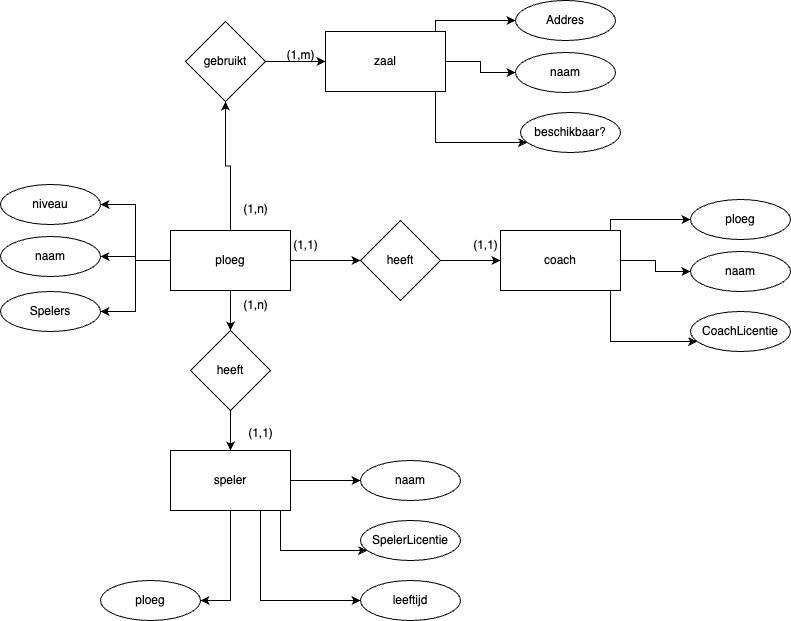

The diagram above was exported from draw.io. Its source (the exported page's mxGraphModel, read from the mxfile embedded in the PNG):
<mxGraphModel dx="1062" dy="654" grid="1" gridSize="10" guides="1" tooltips="1" connect="1" arrows="1" fold="1" page="1" pageScale="1" pageWidth="827" pageHeight="1169" math="0" shadow="0">
  <root>
    <mxCell id="0" />
    <mxCell id="1" parent="0" />
    <mxCell id="VvVT3xu38Tis8UkaqFeF-3" value="" style="edgeStyle=orthogonalEdgeStyle;rounded=0;orthogonalLoop=1;jettySize=auto;html=1;" edge="1" parent="1" source="VvVT3xu38Tis8UkaqFeF-1" target="VvVT3xu38Tis8UkaqFeF-2">
      <mxGeometry relative="1" as="geometry" />
    </mxCell>
    <mxCell id="VvVT3xu38Tis8UkaqFeF-21" value="" style="edgeStyle=orthogonalEdgeStyle;rounded=0;orthogonalLoop=1;jettySize=auto;html=1;" edge="1" parent="1" source="VvVT3xu38Tis8UkaqFeF-1" target="VvVT3xu38Tis8UkaqFeF-20">
      <mxGeometry relative="1" as="geometry" />
    </mxCell>
    <mxCell id="VvVT3xu38Tis8UkaqFeF-38" style="edgeStyle=orthogonalEdgeStyle;rounded=0;orthogonalLoop=1;jettySize=auto;html=1;entryX=1;entryY=0.5;entryDx=0;entryDy=0;" edge="1" parent="1" source="VvVT3xu38Tis8UkaqFeF-1" target="VvVT3xu38Tis8UkaqFeF-37">
      <mxGeometry relative="1" as="geometry" />
    </mxCell>
    <mxCell id="VvVT3xu38Tis8UkaqFeF-39" style="edgeStyle=orthogonalEdgeStyle;rounded=0;orthogonalLoop=1;jettySize=auto;html=1;" edge="1" parent="1" source="VvVT3xu38Tis8UkaqFeF-1" target="VvVT3xu38Tis8UkaqFeF-35">
      <mxGeometry relative="1" as="geometry" />
    </mxCell>
    <mxCell id="VvVT3xu38Tis8UkaqFeF-40" style="edgeStyle=orthogonalEdgeStyle;rounded=0;orthogonalLoop=1;jettySize=auto;html=1;entryX=1;entryY=0.5;entryDx=0;entryDy=0;" edge="1" parent="1" source="VvVT3xu38Tis8UkaqFeF-1" target="VvVT3xu38Tis8UkaqFeF-36">
      <mxGeometry relative="1" as="geometry" />
    </mxCell>
    <mxCell id="VvVT3xu38Tis8UkaqFeF-51" style="edgeStyle=orthogonalEdgeStyle;rounded=0;orthogonalLoop=1;jettySize=auto;html=1;entryX=0.5;entryY=1;entryDx=0;entryDy=0;" edge="1" parent="1" source="VvVT3xu38Tis8UkaqFeF-1" target="VvVT3xu38Tis8UkaqFeF-42">
      <mxGeometry relative="1" as="geometry" />
    </mxCell>
    <mxCell id="VvVT3xu38Tis8UkaqFeF-1" value="ploeg" style="whiteSpace=wrap;html=1;" vertex="1" parent="1">
      <mxGeometry x="340" y="600" width="120" height="60" as="geometry" />
    </mxCell>
    <mxCell id="VvVT3xu38Tis8UkaqFeF-5" value="" style="edgeStyle=orthogonalEdgeStyle;rounded=0;orthogonalLoop=1;jettySize=auto;html=1;" edge="1" parent="1" source="VvVT3xu38Tis8UkaqFeF-2" target="VvVT3xu38Tis8UkaqFeF-4">
      <mxGeometry relative="1" as="geometry" />
    </mxCell>
    <mxCell id="VvVT3xu38Tis8UkaqFeF-2" value="heeft" style="rhombus;whiteSpace=wrap;html=1;" vertex="1" parent="1">
      <mxGeometry x="360" y="700" width="80" height="80" as="geometry" />
    </mxCell>
    <mxCell id="VvVT3xu38Tis8UkaqFeF-10" value="" style="edgeStyle=orthogonalEdgeStyle;rounded=0;orthogonalLoop=1;jettySize=auto;html=1;" edge="1" parent="1" source="VvVT3xu38Tis8UkaqFeF-4" target="VvVT3xu38Tis8UkaqFeF-9">
      <mxGeometry relative="1" as="geometry" />
    </mxCell>
    <mxCell id="VvVT3xu38Tis8UkaqFeF-12" style="edgeStyle=orthogonalEdgeStyle;rounded=0;orthogonalLoop=1;jettySize=auto;html=1;" edge="1" parent="1" source="VvVT3xu38Tis8UkaqFeF-4" target="VvVT3xu38Tis8UkaqFeF-11">
      <mxGeometry relative="1" as="geometry">
        <Array as="points">
          <mxPoint x="450" y="920" />
        </Array>
      </mxGeometry>
    </mxCell>
    <mxCell id="VvVT3xu38Tis8UkaqFeF-16" style="edgeStyle=orthogonalEdgeStyle;rounded=0;orthogonalLoop=1;jettySize=auto;html=1;" edge="1" parent="1" source="VvVT3xu38Tis8UkaqFeF-4" target="VvVT3xu38Tis8UkaqFeF-13">
      <mxGeometry relative="1" as="geometry">
        <Array as="points">
          <mxPoint x="430" y="970" />
        </Array>
      </mxGeometry>
    </mxCell>
    <mxCell id="VvVT3xu38Tis8UkaqFeF-19" style="edgeStyle=orthogonalEdgeStyle;rounded=0;orthogonalLoop=1;jettySize=auto;html=1;" edge="1" parent="1" source="VvVT3xu38Tis8UkaqFeF-4" target="VvVT3xu38Tis8UkaqFeF-17">
      <mxGeometry relative="1" as="geometry">
        <Array as="points">
          <mxPoint x="400" y="970" />
        </Array>
      </mxGeometry>
    </mxCell>
    <mxCell id="VvVT3xu38Tis8UkaqFeF-4" value="speler" style="whiteSpace=wrap;html=1;" vertex="1" parent="1">
      <mxGeometry x="340" y="820" width="120" height="60" as="geometry" />
    </mxCell>
    <mxCell id="VvVT3xu38Tis8UkaqFeF-6" value="(1,n)" style="text;html=1;align=center;verticalAlign=middle;resizable=0;points=[];autosize=1;strokeColor=none;fillColor=none;" vertex="1" parent="1">
      <mxGeometry x="400" y="660" width="50" height="30" as="geometry" />
    </mxCell>
    <mxCell id="VvVT3xu38Tis8UkaqFeF-8" value="(1,1)" style="text;html=1;align=center;verticalAlign=middle;resizable=0;points=[];autosize=1;strokeColor=none;fillColor=none;" vertex="1" parent="1">
      <mxGeometry x="405" y="788" width="50" height="30" as="geometry" />
    </mxCell>
    <mxCell id="VvVT3xu38Tis8UkaqFeF-9" value="naam" style="ellipse;whiteSpace=wrap;html=1;align=center;" vertex="1" parent="1">
      <mxGeometry x="530" y="830" width="100" height="40" as="geometry" />
    </mxCell>
    <mxCell id="VvVT3xu38Tis8UkaqFeF-11" value="SpelerLicentie" style="ellipse;whiteSpace=wrap;html=1;align=center;" vertex="1" parent="1">
      <mxGeometry x="530" y="890" width="100" height="40" as="geometry" />
    </mxCell>
    <mxCell id="VvVT3xu38Tis8UkaqFeF-13" value="leeftijd" style="ellipse;whiteSpace=wrap;html=1;align=center;" vertex="1" parent="1">
      <mxGeometry x="530" y="950" width="100" height="40" as="geometry" />
    </mxCell>
    <mxCell id="VvVT3xu38Tis8UkaqFeF-17" value="ploeg" style="ellipse;whiteSpace=wrap;html=1;align=center;" vertex="1" parent="1">
      <mxGeometry x="270" y="950" width="100" height="40" as="geometry" />
    </mxCell>
    <mxCell id="VvVT3xu38Tis8UkaqFeF-33" style="edgeStyle=orthogonalEdgeStyle;rounded=0;orthogonalLoop=1;jettySize=auto;html=1;" edge="1" parent="1" source="VvVT3xu38Tis8UkaqFeF-20" target="VvVT3xu38Tis8UkaqFeF-27">
      <mxGeometry relative="1" as="geometry" />
    </mxCell>
    <mxCell id="VvVT3xu38Tis8UkaqFeF-20" value="heeft" style="rhombus;whiteSpace=wrap;html=1;" vertex="1" parent="1">
      <mxGeometry x="530" y="590" width="80" height="80" as="geometry" />
    </mxCell>
    <mxCell id="VvVT3xu38Tis8UkaqFeF-23" value="" style="edgeStyle=orthogonalEdgeStyle;rounded=0;orthogonalLoop=1;jettySize=auto;html=1;" edge="1" parent="1" source="VvVT3xu38Tis8UkaqFeF-27" target="VvVT3xu38Tis8UkaqFeF-29">
      <mxGeometry relative="1" as="geometry" />
    </mxCell>
    <mxCell id="VvVT3xu38Tis8UkaqFeF-24" style="edgeStyle=orthogonalEdgeStyle;rounded=0;orthogonalLoop=1;jettySize=auto;html=1;" edge="1" parent="1" source="VvVT3xu38Tis8UkaqFeF-27" target="VvVT3xu38Tis8UkaqFeF-30">
      <mxGeometry relative="1" as="geometry">
        <Array as="points">
          <mxPoint x="780" y="711" />
        </Array>
      </mxGeometry>
    </mxCell>
    <mxCell id="VvVT3xu38Tis8UkaqFeF-26" style="edgeStyle=orthogonalEdgeStyle;rounded=0;orthogonalLoop=1;jettySize=auto;html=1;" edge="1" parent="1" source="VvVT3xu38Tis8UkaqFeF-27" target="VvVT3xu38Tis8UkaqFeF-32">
      <mxGeometry relative="1" as="geometry">
        <Array as="points">
          <mxPoint x="780" y="589" />
        </Array>
      </mxGeometry>
    </mxCell>
    <mxCell id="VvVT3xu38Tis8UkaqFeF-27" value="coach" style="whiteSpace=wrap;html=1;" vertex="1" parent="1">
      <mxGeometry x="670" y="600" width="120" height="60" as="geometry" />
    </mxCell>
    <mxCell id="VvVT3xu38Tis8UkaqFeF-28" value="(1,1)" style="text;html=1;align=center;verticalAlign=middle;resizable=0;points=[];autosize=1;strokeColor=none;fillColor=none;" vertex="1" parent="1">
      <mxGeometry x="630" y="600" width="50" height="30" as="geometry" />
    </mxCell>
    <mxCell id="VvVT3xu38Tis8UkaqFeF-29" value="naam" style="ellipse;whiteSpace=wrap;html=1;align=center;" vertex="1" parent="1">
      <mxGeometry x="860" y="621" width="100" height="40" as="geometry" />
    </mxCell>
    <mxCell id="VvVT3xu38Tis8UkaqFeF-30" value="CoachLicentie" style="ellipse;whiteSpace=wrap;html=1;align=center;" vertex="1" parent="1">
      <mxGeometry x="860" y="681" width="100" height="40" as="geometry" />
    </mxCell>
    <mxCell id="VvVT3xu38Tis8UkaqFeF-32" value="ploeg" style="ellipse;whiteSpace=wrap;html=1;align=center;" vertex="1" parent="1">
      <mxGeometry x="860" y="569" width="100" height="40" as="geometry" />
    </mxCell>
    <mxCell id="VvVT3xu38Tis8UkaqFeF-34" value="(1,1)" style="text;html=1;align=center;verticalAlign=middle;resizable=0;points=[];autosize=1;strokeColor=none;fillColor=none;" vertex="1" parent="1">
      <mxGeometry x="450" y="600" width="50" height="30" as="geometry" />
    </mxCell>
    <mxCell id="VvVT3xu38Tis8UkaqFeF-35" value="naam" style="ellipse;whiteSpace=wrap;html=1;align=center;" vertex="1" parent="1">
      <mxGeometry x="170" y="606" width="100" height="40" as="geometry" />
    </mxCell>
    <mxCell id="VvVT3xu38Tis8UkaqFeF-36" value="Spelers" style="ellipse;whiteSpace=wrap;html=1;align=center;" vertex="1" parent="1">
      <mxGeometry x="170" y="661" width="100" height="40" as="geometry" />
    </mxCell>
    <mxCell id="VvVT3xu38Tis8UkaqFeF-37" value="niveau" style="ellipse;whiteSpace=wrap;html=1;align=center;" vertex="1" parent="1">
      <mxGeometry x="170" y="554" width="100" height="40" as="geometry" />
    </mxCell>
    <mxCell id="VvVT3xu38Tis8UkaqFeF-41" style="edgeStyle=orthogonalEdgeStyle;rounded=0;orthogonalLoop=1;jettySize=auto;html=1;" edge="1" parent="1" source="VvVT3xu38Tis8UkaqFeF-42" target="VvVT3xu38Tis8UkaqFeF-46">
      <mxGeometry relative="1" as="geometry" />
    </mxCell>
    <mxCell id="VvVT3xu38Tis8UkaqFeF-42" value="gebruikt" style="rhombus;whiteSpace=wrap;html=1;" vertex="1" parent="1">
      <mxGeometry x="355" y="391" width="80" height="80" as="geometry" />
    </mxCell>
    <mxCell id="VvVT3xu38Tis8UkaqFeF-43" value="" style="edgeStyle=orthogonalEdgeStyle;rounded=0;orthogonalLoop=1;jettySize=auto;html=1;" edge="1" parent="1" source="VvVT3xu38Tis8UkaqFeF-46" target="VvVT3xu38Tis8UkaqFeF-48">
      <mxGeometry relative="1" as="geometry" />
    </mxCell>
    <mxCell id="VvVT3xu38Tis8UkaqFeF-44" style="edgeStyle=orthogonalEdgeStyle;rounded=0;orthogonalLoop=1;jettySize=auto;html=1;" edge="1" parent="1" source="VvVT3xu38Tis8UkaqFeF-46" target="VvVT3xu38Tis8UkaqFeF-49">
      <mxGeometry relative="1" as="geometry">
        <Array as="points">
          <mxPoint x="605" y="512" />
        </Array>
      </mxGeometry>
    </mxCell>
    <mxCell id="VvVT3xu38Tis8UkaqFeF-45" style="edgeStyle=orthogonalEdgeStyle;rounded=0;orthogonalLoop=1;jettySize=auto;html=1;" edge="1" parent="1" source="VvVT3xu38Tis8UkaqFeF-46" target="VvVT3xu38Tis8UkaqFeF-50">
      <mxGeometry relative="1" as="geometry">
        <Array as="points">
          <mxPoint x="605" y="390" />
        </Array>
      </mxGeometry>
    </mxCell>
    <mxCell id="VvVT3xu38Tis8UkaqFeF-46" value="zaal" style="whiteSpace=wrap;html=1;" vertex="1" parent="1">
      <mxGeometry x="495" y="401" width="120" height="60" as="geometry" />
    </mxCell>
    <mxCell id="VvVT3xu38Tis8UkaqFeF-47" value="(1,m)" style="text;html=1;align=center;verticalAlign=middle;resizable=0;points=[];autosize=1;strokeColor=none;fillColor=none;" vertex="1" parent="1">
      <mxGeometry x="445" y="410" width="50" height="30" as="geometry" />
    </mxCell>
    <mxCell id="VvVT3xu38Tis8UkaqFeF-48" value="naam" style="ellipse;whiteSpace=wrap;html=1;align=center;" vertex="1" parent="1">
      <mxGeometry x="685" y="422" width="100" height="40" as="geometry" />
    </mxCell>
    <mxCell id="VvVT3xu38Tis8UkaqFeF-49" value="beschikbaar?" style="ellipse;whiteSpace=wrap;html=1;align=center;" vertex="1" parent="1">
      <mxGeometry x="690" y="482" width="100" height="40" as="geometry" />
    </mxCell>
    <mxCell id="VvVT3xu38Tis8UkaqFeF-50" value="Addres" style="ellipse;whiteSpace=wrap;html=1;align=center;" vertex="1" parent="1">
      <mxGeometry x="685" y="370" width="100" height="40" as="geometry" />
    </mxCell>
    <mxCell id="VvVT3xu38Tis8UkaqFeF-52" value="(1,n)" style="text;html=1;align=center;verticalAlign=middle;resizable=0;points=[];autosize=1;strokeColor=none;fillColor=none;" vertex="1" parent="1">
      <mxGeometry x="400" y="564" width="50" height="30" as="geometry" />
    </mxCell>
  </root>
</mxGraphModel>